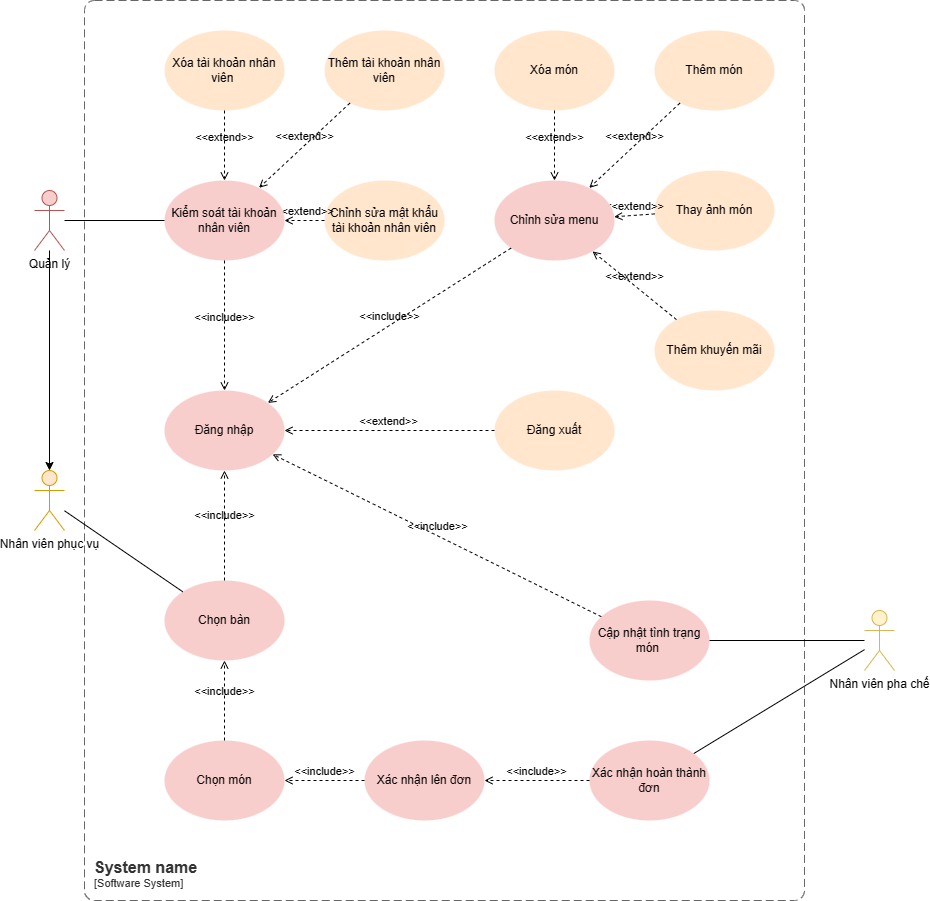

The diagram above was exported from draw.io. Its source (the exported page's mxGraphModel, read from the mxfile embedded in the PNG):
<mxGraphModel dx="2390" dy="1798" grid="1" gridSize="10" guides="1" tooltips="1" connect="1" arrows="1" fold="1" page="1" pageScale="1" pageWidth="1169" pageHeight="827" math="0" shadow="0">
  <root>
    <mxCell id="0" />
    <mxCell id="1" parent="0" />
    <object placeholders="1" c4Name="System name" c4Type="SystemScopeBoundary" c4Application="Software System" label="&lt;font style=&quot;font-size: 16px&quot;&gt;&lt;b&gt;&lt;div style=&quot;text-align: left&quot;&gt;%c4Name%&lt;/div&gt;&lt;/b&gt;&lt;/font&gt;&lt;div style=&quot;text-align: left&quot;&gt;[%c4Application%]&lt;/div&gt;" id="kcUrEP4RM4MkIqsZUhs0-1">
      <mxCell style="rounded=1;fontSize=11;whiteSpace=wrap;html=1;dashed=1;arcSize=20;fillColor=none;strokeColor=#666666;fontColor=#333333;labelBackgroundColor=none;align=left;verticalAlign=bottom;labelBorderColor=none;spacingTop=0;spacing=10;dashPattern=8 4;metaEdit=1;rotatable=0;perimeter=rectanglePerimeter;noLabel=0;labelPadding=0;allowArrows=0;connectable=0;expand=0;recursiveResize=0;editable=1;pointerEvents=0;absoluteArcSize=1;points=[[0.25,0,0],[0.5,0,0],[0.75,0,0],[1,0.25,0],[1,0.5,0],[1,0.75,0],[0.75,1,0],[0.5,1,0],[0.25,1,0],[0,0.75,0],[0,0.5,0],[0,0.25,0]];" parent="1" vertex="1">
        <mxGeometry x="80" y="-430" width="720" height="900" as="geometry" />
      </mxCell>
    </object>
    <mxCell id="kcUrEP4RM4MkIqsZUhs0-2" value="Đăng nhập" style="ellipse;whiteSpace=wrap;html=1;fillColor=#f8cecc;strokeColor=none;" parent="1" vertex="1">
      <mxGeometry x="160" y="-40" width="120" height="80" as="geometry" />
    </mxCell>
    <mxCell id="kcUrEP4RM4MkIqsZUhs0-3" value="Đăng xuất" style="ellipse;whiteSpace=wrap;html=1;fillColor=#ffe6cc;strokeColor=none;" parent="1" vertex="1">
      <mxGeometry x="490" y="-40" width="120" height="80" as="geometry" />
    </mxCell>
    <mxCell id="kcUrEP4RM4MkIqsZUhs0-4" value="Chọn bàn" style="ellipse;whiteSpace=wrap;html=1;fillColor=#f8cecc;strokeColor=none;" parent="1" vertex="1">
      <mxGeometry x="160" y="150" width="120" height="80" as="geometry" />
    </mxCell>
    <mxCell id="kcUrEP4RM4MkIqsZUhs0-5" value="Chọn món" style="ellipse;whiteSpace=wrap;html=1;fillColor=#f8cecc;strokeColor=none;" parent="1" vertex="1">
      <mxGeometry x="160" y="310" width="120" height="80" as="geometry" />
    </mxCell>
    <mxCell id="kcUrEP4RM4MkIqsZUhs0-6" value="Xác nhận lên đơn" style="ellipse;whiteSpace=wrap;html=1;fillColor=#f8cecc;strokeColor=none;" parent="1" vertex="1">
      <mxGeometry x="360" y="310" width="120" height="80" as="geometry" />
    </mxCell>
    <mxCell id="kcUrEP4RM4MkIqsZUhs0-7" value="Xác nhận hoàn thành đơn" style="ellipse;whiteSpace=wrap;html=1;fillColor=#f8cecc;strokeColor=none;" parent="1" vertex="1">
      <mxGeometry x="585" y="310" width="120" height="80" as="geometry" />
    </mxCell>
    <mxCell id="kcUrEP4RM4MkIqsZUhs0-9" value="Nhân viên phục vụ" style="shape=umlActor;verticalLabelPosition=bottom;verticalAlign=top;html=1;outlineConnect=0;fillColor=#ffe6cc;strokeColor=#d79b00;" parent="1" vertex="1">
      <mxGeometry x="30" y="40" width="30" height="60" as="geometry" />
    </mxCell>
    <mxCell id="kcUrEP4RM4MkIqsZUhs0-10" value="Nhân viên pha chế" style="shape=umlActor;verticalLabelPosition=bottom;verticalAlign=top;html=1;outlineConnect=0;fillColor=#fff2cc;strokeColor=#d6b656;" parent="1" vertex="1">
      <mxGeometry x="860" y="180" width="30" height="60" as="geometry" />
    </mxCell>
    <mxCell id="kcUrEP4RM4MkIqsZUhs0-15" value="Quản lý" style="shape=umlActor;verticalLabelPosition=bottom;verticalAlign=top;html=1;outlineConnect=0;fillColor=#f8cecc;strokeColor=#b85450;" parent="1" vertex="1">
      <mxGeometry x="30" y="-240" width="30" height="60" as="geometry" />
    </mxCell>
    <mxCell id="kcUrEP4RM4MkIqsZUhs0-16" value="&amp;lt;&amp;lt;include&amp;gt;&amp;gt;" style="html=1;verticalAlign=bottom;labelBackgroundColor=none;endArrow=open;endFill=0;dashed=1;rounded=0;" parent="1" source="kcUrEP4RM4MkIqsZUhs0-4" target="kcUrEP4RM4MkIqsZUhs0-2" edge="1">
      <mxGeometry width="160" relative="1" as="geometry">
        <mxPoint x="480" y="300" as="sourcePoint" />
        <mxPoint x="640" y="300" as="targetPoint" />
      </mxGeometry>
    </mxCell>
    <mxCell id="kcUrEP4RM4MkIqsZUhs0-17" value="&amp;lt;&amp;lt;include&amp;gt;&amp;gt;" style="html=1;verticalAlign=bottom;labelBackgroundColor=none;endArrow=open;endFill=0;dashed=1;rounded=0;" parent="1" source="kcUrEP4RM4MkIqsZUhs0-5" target="kcUrEP4RM4MkIqsZUhs0-4" edge="1">
      <mxGeometry width="160" relative="1" as="geometry">
        <mxPoint x="480" y="300" as="sourcePoint" />
        <mxPoint x="640" y="300" as="targetPoint" />
      </mxGeometry>
    </mxCell>
    <mxCell id="kcUrEP4RM4MkIqsZUhs0-18" value="&amp;lt;&amp;lt;include&amp;gt;&amp;gt;" style="html=1;verticalAlign=bottom;labelBackgroundColor=none;endArrow=open;endFill=0;dashed=1;rounded=0;" parent="1" source="kcUrEP4RM4MkIqsZUhs0-7" target="kcUrEP4RM4MkIqsZUhs0-6" edge="1">
      <mxGeometry width="160" relative="1" as="geometry">
        <mxPoint x="480" y="300" as="sourcePoint" />
        <mxPoint x="640" y="300" as="targetPoint" />
      </mxGeometry>
    </mxCell>
    <mxCell id="kcUrEP4RM4MkIqsZUhs0-19" value="&amp;lt;&amp;lt;include&amp;gt;&amp;gt;" style="html=1;verticalAlign=bottom;labelBackgroundColor=none;endArrow=open;endFill=0;dashed=1;rounded=0;" parent="1" source="kcUrEP4RM4MkIqsZUhs0-6" target="kcUrEP4RM4MkIqsZUhs0-5" edge="1">
      <mxGeometry width="160" relative="1" as="geometry">
        <mxPoint x="480" y="300" as="sourcePoint" />
        <mxPoint x="640" y="300" as="targetPoint" />
      </mxGeometry>
    </mxCell>
    <mxCell id="qt6iFpcT9ah-beDfym5b-1" value="&amp;lt;&amp;lt;extend&amp;gt;&amp;gt;" style="html=1;verticalAlign=bottom;labelBackgroundColor=none;endArrow=open;endFill=0;dashed=1;rounded=0;" edge="1" parent="1" source="kcUrEP4RM4MkIqsZUhs0-3" target="kcUrEP4RM4MkIqsZUhs0-2">
      <mxGeometry width="160" relative="1" as="geometry">
        <mxPoint x="290" y="240" as="sourcePoint" />
        <mxPoint x="450" y="240" as="targetPoint" />
      </mxGeometry>
    </mxCell>
    <mxCell id="qt6iFpcT9ah-beDfym5b-2" value="" style="endArrow=none;html=1;rounded=0;" edge="1" parent="1" source="kcUrEP4RM4MkIqsZUhs0-9" target="kcUrEP4RM4MkIqsZUhs0-4">
      <mxGeometry width="50" height="50" relative="1" as="geometry">
        <mxPoint x="340" y="270" as="sourcePoint" />
        <mxPoint x="390" y="220" as="targetPoint" />
      </mxGeometry>
    </mxCell>
    <mxCell id="qt6iFpcT9ah-beDfym5b-4" value="" style="endArrow=none;html=1;rounded=0;" edge="1" parent="1" source="kcUrEP4RM4MkIqsZUhs0-10" target="kcUrEP4RM4MkIqsZUhs0-7">
      <mxGeometry width="50" height="50" relative="1" as="geometry">
        <mxPoint x="290" y="410" as="sourcePoint" />
        <mxPoint x="340" y="360" as="targetPoint" />
      </mxGeometry>
    </mxCell>
    <mxCell id="qt6iFpcT9ah-beDfym5b-5" value="Xóa tài khoản nhân viên&amp;nbsp;&lt;span id=&quot;docs-internal-guid-a67a9101-7fff-4649-435d-63e5c13a600a&quot;&gt;&lt;/span&gt;" style="ellipse;whiteSpace=wrap;html=1;fillColor=#ffe6cc;strokeColor=none;" vertex="1" parent="1">
      <mxGeometry x="160" y="-400" width="120" height="80" as="geometry" />
    </mxCell>
    <mxCell id="qt6iFpcT9ah-beDfym5b-6" value="Thêm tài khoản nhân viên" style="ellipse;whiteSpace=wrap;html=1;fillColor=#ffe6cc;strokeColor=none;" vertex="1" parent="1">
      <mxGeometry x="320" y="-400" width="120" height="80" as="geometry" />
    </mxCell>
    <mxCell id="qt6iFpcT9ah-beDfym5b-7" value="Chỉnh sửa mật khẩu tài khoản nhân viên" style="ellipse;whiteSpace=wrap;html=1;fillColor=#ffe6cc;strokeColor=none;" vertex="1" parent="1">
      <mxGeometry x="320" y="-250" width="120" height="80" as="geometry" />
    </mxCell>
    <mxCell id="qt6iFpcT9ah-beDfym5b-9" value="&amp;lt;&amp;lt;extend&amp;gt;&amp;gt;" style="html=1;verticalAlign=bottom;labelBackgroundColor=none;endArrow=open;endFill=0;dashed=1;rounded=0;" edge="1" parent="1" source="qt6iFpcT9ah-beDfym5b-6" target="qt6iFpcT9ah-beDfym5b-22">
      <mxGeometry width="160" relative="1" as="geometry">
        <mxPoint x="330" y="270" as="sourcePoint" />
        <mxPoint x="490" y="270" as="targetPoint" />
      </mxGeometry>
    </mxCell>
    <mxCell id="qt6iFpcT9ah-beDfym5b-10" value="&amp;lt;&amp;lt;extend&amp;gt;&amp;gt;" style="html=1;verticalAlign=bottom;labelBackgroundColor=none;endArrow=open;endFill=0;dashed=1;rounded=0;" edge="1" parent="1" source="qt6iFpcT9ah-beDfym5b-5" target="qt6iFpcT9ah-beDfym5b-22">
      <mxGeometry width="160" relative="1" as="geometry">
        <mxPoint x="330" y="270" as="sourcePoint" />
        <mxPoint x="490" y="270" as="targetPoint" />
      </mxGeometry>
    </mxCell>
    <mxCell id="qt6iFpcT9ah-beDfym5b-11" value="&amp;lt;&amp;lt;extend&amp;gt;&amp;gt;" style="html=1;verticalAlign=bottom;labelBackgroundColor=none;endArrow=open;endFill=0;dashed=1;rounded=0;" edge="1" parent="1" source="qt6iFpcT9ah-beDfym5b-7" target="qt6iFpcT9ah-beDfym5b-22">
      <mxGeometry width="160" relative="1" as="geometry">
        <mxPoint x="330" y="270" as="sourcePoint" />
        <mxPoint x="490" y="270" as="targetPoint" />
      </mxGeometry>
    </mxCell>
    <mxCell id="qt6iFpcT9ah-beDfym5b-13" value="" style="endArrow=classic;html=1;rounded=0;" edge="1" parent="1" source="kcUrEP4RM4MkIqsZUhs0-15" target="kcUrEP4RM4MkIqsZUhs0-9">
      <mxGeometry width="50" height="50" relative="1" as="geometry">
        <mxPoint x="400" y="260" as="sourcePoint" />
        <mxPoint x="450" y="210" as="targetPoint" />
      </mxGeometry>
    </mxCell>
    <mxCell id="qt6iFpcT9ah-beDfym5b-14" value="Thêm món" style="ellipse;whiteSpace=wrap;html=1;fillColor=#ffe6cc;strokeColor=none;" vertex="1" parent="1">
      <mxGeometry x="650" y="-400" width="120" height="80" as="geometry" />
    </mxCell>
    <mxCell id="qt6iFpcT9ah-beDfym5b-15" value="Xóa món" style="ellipse;whiteSpace=wrap;html=1;fillColor=#ffe6cc;strokeColor=none;" vertex="1" parent="1">
      <mxGeometry x="490" y="-400" width="120" height="80" as="geometry" />
    </mxCell>
    <mxCell id="qt6iFpcT9ah-beDfym5b-16" value="Thay ảnh món" style="ellipse;whiteSpace=wrap;html=1;fillColor=#ffe6cc;strokeColor=none;" vertex="1" parent="1">
      <mxGeometry x="650" y="-260" width="120" height="80" as="geometry" />
    </mxCell>
    <mxCell id="qt6iFpcT9ah-beDfym5b-17" value="Thêm khuyến mãi" style="ellipse;whiteSpace=wrap;html=1;fillColor=#ffe6cc;strokeColor=none;" vertex="1" parent="1">
      <mxGeometry x="650" y="-120" width="120" height="80" as="geometry" />
    </mxCell>
    <mxCell id="qt6iFpcT9ah-beDfym5b-18" value="&amp;lt;&amp;lt;extend&amp;gt;&amp;gt;" style="html=1;verticalAlign=bottom;labelBackgroundColor=none;endArrow=open;endFill=0;dashed=1;rounded=0;" edge="1" parent="1" source="qt6iFpcT9ah-beDfym5b-14" target="qt6iFpcT9ah-beDfym5b-23">
      <mxGeometry width="160" relative="1" as="geometry">
        <mxPoint x="340" y="250" as="sourcePoint" />
        <mxPoint x="500" y="250" as="targetPoint" />
      </mxGeometry>
    </mxCell>
    <mxCell id="qt6iFpcT9ah-beDfym5b-19" value="&amp;lt;&amp;lt;extend&amp;gt;&amp;gt;" style="html=1;verticalAlign=bottom;labelBackgroundColor=none;endArrow=open;endFill=0;dashed=1;rounded=0;" edge="1" parent="1" source="qt6iFpcT9ah-beDfym5b-15" target="qt6iFpcT9ah-beDfym5b-23">
      <mxGeometry width="160" relative="1" as="geometry">
        <mxPoint x="340" y="140" as="sourcePoint" />
        <mxPoint x="500" y="140" as="targetPoint" />
      </mxGeometry>
    </mxCell>
    <mxCell id="qt6iFpcT9ah-beDfym5b-20" value="&amp;lt;&amp;lt;extend&amp;gt;&amp;gt;" style="html=1;verticalAlign=bottom;labelBackgroundColor=none;endArrow=open;endFill=0;dashed=1;rounded=0;" edge="1" parent="1" source="qt6iFpcT9ah-beDfym5b-16" target="qt6iFpcT9ah-beDfym5b-23">
      <mxGeometry width="160" relative="1" as="geometry">
        <mxPoint x="340" y="140" as="sourcePoint" />
        <mxPoint x="500" y="140" as="targetPoint" />
      </mxGeometry>
    </mxCell>
    <mxCell id="qt6iFpcT9ah-beDfym5b-21" value="&amp;lt;&amp;lt;extend&amp;gt;&amp;gt;" style="html=1;verticalAlign=bottom;labelBackgroundColor=none;endArrow=open;endFill=0;dashed=1;rounded=0;" edge="1" parent="1" source="qt6iFpcT9ah-beDfym5b-17" target="qt6iFpcT9ah-beDfym5b-23">
      <mxGeometry width="160" relative="1" as="geometry">
        <mxPoint x="340" y="140" as="sourcePoint" />
        <mxPoint x="500" y="140" as="targetPoint" />
      </mxGeometry>
    </mxCell>
    <mxCell id="qt6iFpcT9ah-beDfym5b-22" value="Kiểm soát tài khoản nhân viên" style="ellipse;whiteSpace=wrap;html=1;fillColor=#f8cecc;strokeColor=none;" vertex="1" parent="1">
      <mxGeometry x="160" y="-250" width="120" height="80" as="geometry" />
    </mxCell>
    <mxCell id="qt6iFpcT9ah-beDfym5b-23" value="Chỉnh sửa menu&lt;span id=&quot;docs-internal-guid-69b54e89-7fff-924d-111a-96284a204a89&quot;&gt;&lt;/span&gt;" style="ellipse;whiteSpace=wrap;html=1;fillColor=#f8cecc;strokeColor=none;" vertex="1" parent="1">
      <mxGeometry x="490" y="-250" width="120" height="80" as="geometry" />
    </mxCell>
    <mxCell id="qt6iFpcT9ah-beDfym5b-25" value="" style="endArrow=none;html=1;rounded=0;" edge="1" parent="1" source="qt6iFpcT9ah-beDfym5b-22" target="kcUrEP4RM4MkIqsZUhs0-15">
      <mxGeometry width="50" height="50" relative="1" as="geometry">
        <mxPoint x="600" y="120" as="sourcePoint" />
        <mxPoint x="70" y="-140" as="targetPoint" />
      </mxGeometry>
    </mxCell>
    <mxCell id="qt6iFpcT9ah-beDfym5b-28" value="&amp;lt;&amp;lt;include&amp;gt;&amp;gt;" style="html=1;verticalAlign=bottom;labelBackgroundColor=none;endArrow=open;endFill=0;dashed=1;rounded=0;" edge="1" parent="1" source="qt6iFpcT9ah-beDfym5b-23" target="kcUrEP4RM4MkIqsZUhs0-2">
      <mxGeometry width="160" relative="1" as="geometry">
        <mxPoint x="230" y="160" as="sourcePoint" />
        <mxPoint x="230" y="50" as="targetPoint" />
      </mxGeometry>
    </mxCell>
    <mxCell id="qt6iFpcT9ah-beDfym5b-30" value="&amp;lt;&amp;lt;include&amp;gt;&amp;gt;" style="html=1;verticalAlign=bottom;labelBackgroundColor=none;endArrow=open;endFill=0;dashed=1;rounded=0;" edge="1" parent="1" source="qt6iFpcT9ah-beDfym5b-22" target="kcUrEP4RM4MkIqsZUhs0-2">
      <mxGeometry width="160" relative="1" as="geometry">
        <mxPoint x="351" y="-47" as="sourcePoint" />
        <mxPoint x="279" y="-13" as="targetPoint" />
      </mxGeometry>
    </mxCell>
    <mxCell id="qt6iFpcT9ah-beDfym5b-32" value="Cập nhật tình trạng món&amp;nbsp;&lt;span id=&quot;docs-internal-guid-fbf12c98-7fff-0cdb-66aa-c36e29e42b67&quot;&gt;&lt;/span&gt;" style="ellipse;whiteSpace=wrap;html=1;fillColor=#f8cecc;strokeColor=none;" vertex="1" parent="1">
      <mxGeometry x="585" y="170" width="120" height="80" as="geometry" />
    </mxCell>
    <mxCell id="qt6iFpcT9ah-beDfym5b-36" value="" style="endArrow=none;html=1;rounded=0;" edge="1" parent="1" source="qt6iFpcT9ah-beDfym5b-32" target="kcUrEP4RM4MkIqsZUhs0-10">
      <mxGeometry width="50" height="50" relative="1" as="geometry">
        <mxPoint x="470" y="300" as="sourcePoint" />
        <mxPoint x="520" y="250" as="targetPoint" />
      </mxGeometry>
    </mxCell>
    <mxCell id="qt6iFpcT9ah-beDfym5b-40" value="&amp;lt;&amp;lt;include&amp;gt;&amp;gt;" style="html=1;verticalAlign=bottom;labelBackgroundColor=none;endArrow=open;endFill=0;dashed=1;rounded=0;" edge="1" parent="1" source="qt6iFpcT9ah-beDfym5b-32" target="kcUrEP4RM4MkIqsZUhs0-2">
      <mxGeometry width="160" relative="1" as="geometry">
        <mxPoint x="440" y="160" as="sourcePoint" />
        <mxPoint x="600" y="160" as="targetPoint" />
      </mxGeometry>
    </mxCell>
  </root>
</mxGraphModel>